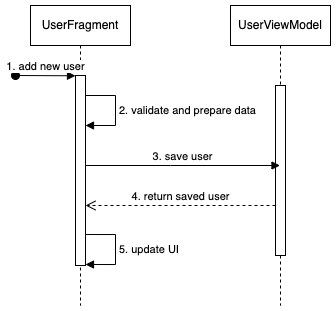

The diagram above was exported from draw.io. Its source (the exported page's mxGraphModel, read from the mxfile embedded in the PNG):
<mxGraphModel dx="1185" dy="616" grid="1" gridSize="10" guides="1" tooltips="1" connect="1" arrows="1" fold="1" page="1" pageScale="1" pageWidth="850" pageHeight="1100" math="0" shadow="0">
  <root>
    <mxCell id="0" />
    <mxCell id="1" parent="0" />
    <mxCell id="aM9ryv3xv72pqoxQDRHE-1" value="UserFragment" style="shape=umlLifeline;perimeter=lifelinePerimeter;whiteSpace=wrap;html=1;container=0;dropTarget=0;collapsible=0;recursiveResize=0;outlineConnect=0;portConstraint=eastwest;newEdgeStyle={&quot;edgeStyle&quot;:&quot;elbowEdgeStyle&quot;,&quot;elbow&quot;:&quot;vertical&quot;,&quot;curved&quot;:0,&quot;rounded&quot;:0};" parent="1" vertex="1">
      <mxGeometry x="40" y="40" width="100" height="300" as="geometry" />
    </mxCell>
    <mxCell id="aM9ryv3xv72pqoxQDRHE-2" value="" style="html=1;points=[];perimeter=orthogonalPerimeter;outlineConnect=0;targetShapes=umlLifeline;portConstraint=eastwest;newEdgeStyle={&quot;edgeStyle&quot;:&quot;elbowEdgeStyle&quot;,&quot;elbow&quot;:&quot;vertical&quot;,&quot;curved&quot;:0,&quot;rounded&quot;:0};" parent="aM9ryv3xv72pqoxQDRHE-1" vertex="1">
      <mxGeometry x="45" y="70" width="10" height="190" as="geometry" />
    </mxCell>
    <mxCell id="aM9ryv3xv72pqoxQDRHE-3" value="1. add new user" style="html=1;verticalAlign=bottom;startArrow=oval;endArrow=block;startSize=8;edgeStyle=elbowEdgeStyle;elbow=vertical;curved=0;rounded=0;" parent="aM9ryv3xv72pqoxQDRHE-1" target="aM9ryv3xv72pqoxQDRHE-2" edge="1">
      <mxGeometry relative="1" as="geometry">
        <mxPoint x="-15" y="70" as="sourcePoint" />
      </mxGeometry>
    </mxCell>
    <mxCell id="aM9ryv3xv72pqoxQDRHE-5" value="UserViewModel" style="shape=umlLifeline;perimeter=lifelinePerimeter;whiteSpace=wrap;html=1;container=0;dropTarget=0;collapsible=0;recursiveResize=0;outlineConnect=0;portConstraint=eastwest;newEdgeStyle={&quot;edgeStyle&quot;:&quot;elbowEdgeStyle&quot;,&quot;elbow&quot;:&quot;vertical&quot;,&quot;curved&quot;:0,&quot;rounded&quot;:0};" parent="1" vertex="1">
      <mxGeometry x="240" y="40" width="100" height="300" as="geometry" />
    </mxCell>
    <mxCell id="aM9ryv3xv72pqoxQDRHE-6" value="" style="html=1;points=[];perimeter=orthogonalPerimeter;outlineConnect=0;targetShapes=umlLifeline;portConstraint=eastwest;newEdgeStyle={&quot;edgeStyle&quot;:&quot;elbowEdgeStyle&quot;,&quot;elbow&quot;:&quot;vertical&quot;,&quot;curved&quot;:0,&quot;rounded&quot;:0};" parent="aM9ryv3xv72pqoxQDRHE-5" vertex="1">
      <mxGeometry x="45" y="80" width="10" height="170" as="geometry" />
    </mxCell>
    <mxCell id="aM9ryv3xv72pqoxQDRHE-7" value="3. save user" style="html=1;verticalAlign=bottom;endArrow=block;edgeStyle=elbowEdgeStyle;elbow=horizontal;curved=0;rounded=0;" parent="1" edge="1">
      <mxGeometry relative="1" as="geometry">
        <mxPoint x="95" y="200" as="sourcePoint" />
        <Array as="points">
          <mxPoint x="180" y="200" />
        </Array>
        <mxPoint x="289.5" y="200" as="targetPoint" />
      </mxGeometry>
    </mxCell>
    <mxCell id="Ch7cD6C4u9k5l6pf7ulw-3" value="2. validate and prepare data" style="html=1;align=left;spacingLeft=2;endArrow=block;rounded=0;edgeStyle=orthogonalEdgeStyle;curved=0;rounded=0;" edge="1" target="aM9ryv3xv72pqoxQDRHE-2" parent="1">
      <mxGeometry relative="1" as="geometry">
        <mxPoint x="95" y="130" as="sourcePoint" />
        <Array as="points">
          <mxPoint x="125" y="130" />
          <mxPoint x="125" y="160" />
        </Array>
        <mxPoint x="100" y="160" as="targetPoint" />
      </mxGeometry>
    </mxCell>
    <mxCell id="Ch7cD6C4u9k5l6pf7ulw-4" value="5. update UI" style="html=1;align=left;spacingLeft=2;endArrow=block;rounded=0;edgeStyle=orthogonalEdgeStyle;curved=0;rounded=0;" edge="1" parent="1">
      <mxGeometry relative="1" as="geometry">
        <mxPoint x="95" y="269" as="sourcePoint" />
        <Array as="points">
          <mxPoint x="125" y="269" />
          <mxPoint x="125" y="299" />
        </Array>
        <mxPoint x="95" y="299" as="targetPoint" />
      </mxGeometry>
    </mxCell>
    <mxCell id="Ch7cD6C4u9k5l6pf7ulw-5" value="4. return saved user" style="html=1;verticalAlign=bottom;endArrow=open;dashed=1;endSize=8;edgeStyle=elbowEdgeStyle;elbow=vertical;curved=0;rounded=0;" edge="1" parent="1">
      <mxGeometry relative="1" as="geometry">
        <mxPoint x="285" y="240" as="sourcePoint" />
        <mxPoint x="95" y="240.28571428571433" as="targetPoint" />
      </mxGeometry>
    </mxCell>
  </root>
</mxGraphModel>